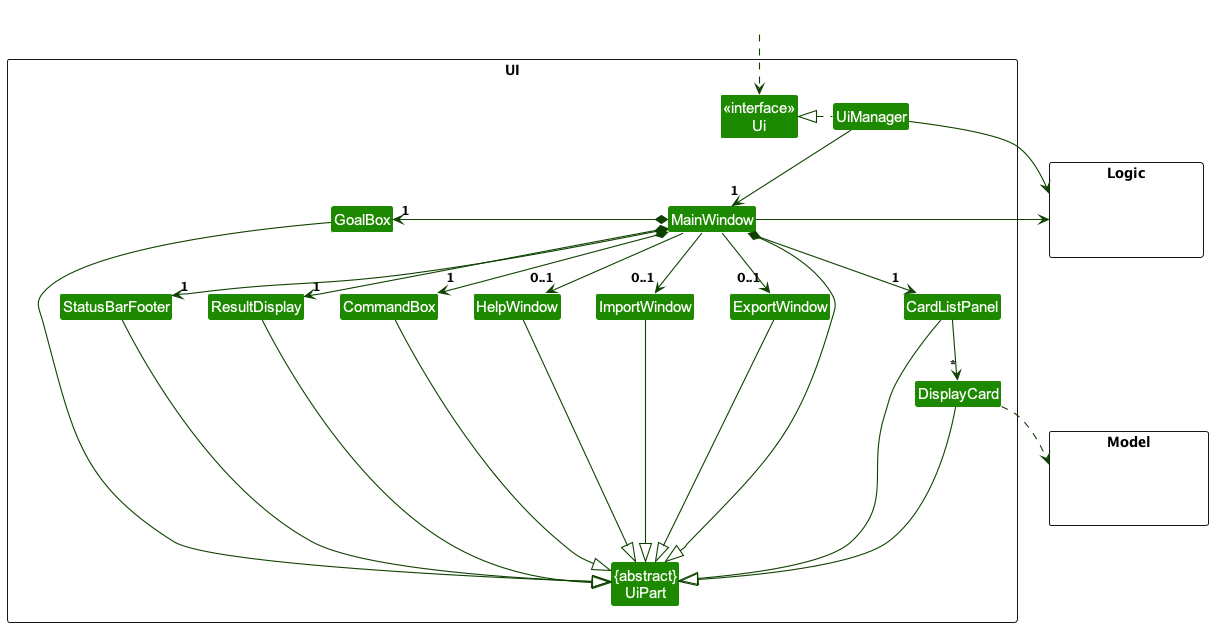

The diagram above was rendered by PlantUML. Its source (embedded in the PNG):
@startuml
!include style.puml
skinparam arrowThickness 1.1
skinparam arrowColor UI_COLOR_T4
skinparam classBackgroundColor UI_COLOR

package UI <<Rectangle>>{
Class "<<interface>>\nUi" as Ui
Class "{abstract}\nUiPart" as UiPart
Class UiManager
Class MainWindow
Class HelpWindow
Class ResultDisplay
Class CardListPanel
Class DisplayCard
Class StatusBarFooter
Class CommandBox
Class GoalBox
Class ExportWindow
Class ImportWindow
}

package Model <<Rectangle>> {
Class HiddenModel #FFFFFF
}

package Logic <<Rectangle>> {
Class HiddenLogic #FFFFFF
}

Class HiddenOutside #FFFFFF
HiddenOutside ..> Ui

UiManager .left.|> Ui
UiManager --> "1" MainWindow
MainWindow *-down-> "1" CommandBox
MainWindow *-down-> "1" ResultDisplay
MainWindow *-left-> "1" GoalBox
MainWindow *-right-> "1" CardListPanel
MainWindow *-down-> "1" StatusBarFooter
MainWindow --> "0..1" HelpWindow
MainWindow --> "0..1" ExportWindow
MainWindow --> "0..1" ImportWindow
CardListPanel -down-> "*" DisplayCard

MainWindow -right-|> UiPart

ResultDisplay --|> UiPart
CommandBox --|> UiPart
CardListPanel --|> UiPart
DisplayCard ---|> UiPart
StatusBarFooter ---|> UiPart
HelpWindow --|> UiPart
GoalBox --|> UiPart
ImportWindow --|> UiPart
ExportWindow --|> UiPart

DisplayCard ..> Model
UiManager -right-> Logic
MainWindow -left-> Logic

CardListPanel -[hidden]left- HelpWindow
HelpWindow -[hidden]left- CommandBox
ExportWindow -[hidden]left- CommandBox
ImportWindow -[hidden]left- CommandBox
CommandBox -[hidden]left- ResultDisplay
ResultDisplay -[hidden]left- StatusBarFooter

MainWindow -[hidden]-|> UiPart
@enduml